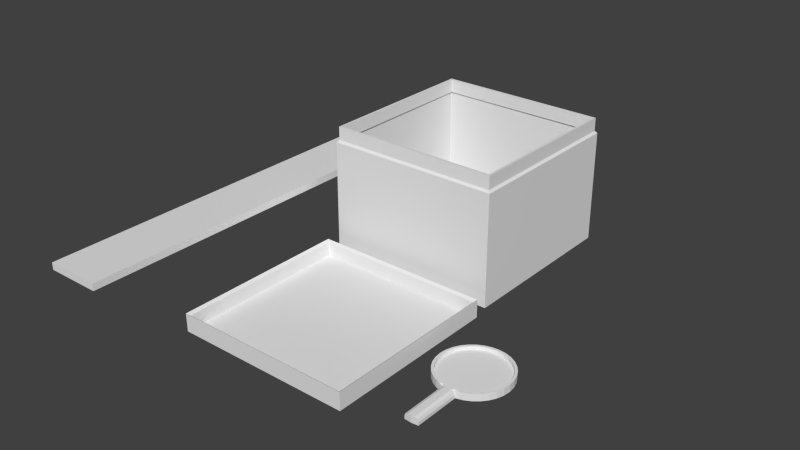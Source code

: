 # Source: ArkhamBoxes.blend  (saved by Blender 2.76.0; exported with 4.5.12 LTS)
import bpy
from mathutils import Matrix  # noqa: F401  (used for matrix-valued properties, if any)

bpy.ops.wm.read_factory_settings(use_empty=True)
scene = bpy.context.scene
scene.name = 'Scene'

# ---- collections
col_collection_1 = bpy.data.collections.new('Collection 1'); scene.collection.children.link(col_collection_1)

# ---- world
world_world = bpy.data.worlds.new('World'); scene.world = world_world
world_world.color = (0.05088, 0.05088, 0.05088)
world_world.use_sun_shadow = False
world_world.sun_shadow_jitter_overblur = 0.0
world_world.cycles.sampling_method = 'MANUAL'
world_world.cycles.sample_map_resolution = 256

# ---- meshes
me_circle = bpy.data.meshes.new('Circle')
me_circle.from_pydata([(0.0, 10.0, 0.0), (-1.951, 9.808, 0.0), (-3.827, 9.239, 0.0), (-5.556, 8.315, 0.0), (-7.071, 7.071, 0.0), (-8.315, 5.556, 0.0), (-9.239, 3.827, 0.0), (-9.808, 1.951, 0.0), (-10.0, 7.55e-07, 0.0), (-9.808, -1.951, 0.0), (-9.239, -3.827, 0.0), (-8.315, -5.556, 0.0), (-7.071, -7.071, 0.0), (-5.556, -8.315, 0.0), (-3.827, -9.239, 0.0), (-1.951, -9.808, 0.0), (3.258e-06, -10.0, 0.0), (1.951, -9.808, 0.0), (3.827, -9.239, 0.0), (5.556, -8.315, 0.0), (7.071, -7.071, 0.0), (8.315, -5.556, 0.0), (9.239, -3.827, 0.0), (9.808, -1.951, 0.0), (10.0, 9.656e-06, 0.0), (9.808, 1.951, 0.0), (9.239, 3.827, 0.0), (8.315, 5.556, 0.0), (7.071, 7.071, 0.0), (5.556, 8.315, 0.0), (3.827, 9.239, 0.0), (1.951, 9.808, 0.0), (-1.951, -22.81, 0.0), (3.258e-06, -23.0, 0.0), (1.951, -22.81, 0.0), (-7.21e-08, 9.337, 1.0), (-1.822, 9.158, 1.0), (-3.573, 8.626, 1.0), (-5.187, 7.764, 1.0), (-6.602, 6.602, 1.0), (-7.764, 5.187, 1.0), (-8.626, 3.573, 1.0), (-9.158, 1.822, 1.0), (-9.337, 9.242e-07, 1.0), (-9.158, -1.822, 1.0), (-8.626, -3.573, 1.0), (-7.764, -5.187, 1.0), (-6.602, -6.602, 1.0), (-5.187, -7.764, 1.0), (-3.573, -8.626, 1.0), (-1.822, -9.158, 1.0), (2.97e-06, -9.337, 1.0), (1.822, -9.158, 1.0), (3.573, -8.626, 1.0), (5.187, -7.764, 1.0), (6.602, -6.602, 1.0), (7.764, -5.187, 1.0), (8.626, -3.573, 1.0), (9.158, -1.822, 1.0), (9.337, 9.235e-06, 1.0), (9.158, 1.822, 1.0), (8.626, 3.573, 1.0), (7.764, 5.187, 1.0), (6.602, 6.602, 1.0), (5.187, 7.764, 1.0), (3.573, 8.626, 1.0), (1.822, 9.158, 1.0), (0.0, 10.0, 1.985), (-1.951, 9.808, 1.985), (-3.827, 9.239, 1.985), (-5.556, 8.315, 1.985), (-7.071, 7.071, 1.985), (-8.315, 5.556, 1.985), (-9.239, 3.827, 1.985), (-9.808, 1.951, 1.985), (-10.0, 7.55e-07, 1.985), (-9.808, -1.951, 1.985), (-9.239, -3.827, 1.985), (-8.315, -5.556, 1.985), (-7.071, -7.071, 1.985), (-5.556, -8.315, 1.985), (-3.827, -9.239, 1.985), (3.258e-06, -10.0, 1.985), (3.827, -9.239, 1.985), (5.556, -8.315, 1.985), (7.071, -7.071, 1.985), (8.315, -5.556, 1.985), (9.239, -3.827, 1.985), (9.808, -1.951, 1.985), (10.0, 9.656e-06, 1.985), (9.808, 1.951, 1.985), (9.239, 3.827, 1.985), (8.315, 5.556, 1.985), (7.071, 7.071, 1.985), (5.556, 8.315, 1.985), (3.827, 9.239, 1.985), (1.951, 9.808, 1.985), (3.258e-06, -23.0, 1.985), (-7.21e-08, 9.337, 1.985), (-1.822, 9.158, 1.985), (-3.573, 8.626, 1.985), (-5.187, 7.764, 1.985), (-6.602, 6.602, 1.985), (-7.764, 5.187, 1.985), (-8.626, 3.573, 1.985), (-9.158, 1.822, 1.985), (-9.337, 9.242e-07, 1.985), (-9.158, -1.822, 1.985), (-8.626, -3.573, 1.985), (-7.764, -5.187, 1.985), (-6.602, -6.602, 1.985), (-5.187, -7.764, 1.985), (-3.573, -8.626, 1.985), (-1.822, -9.158, 1.985), (2.97e-06, -9.337, 1.985), (1.822, -9.158, 1.985), (3.573, -8.626, 1.985), (5.187, -7.764, 1.985), (6.602, -6.602, 1.985), (7.764, -5.187, 1.985), (8.626, -3.573, 1.985), (9.158, -1.822, 1.985), (9.337, 9.235e-06, 1.985), (9.158, 1.822, 1.985), (8.626, 3.573, 1.985), (7.764, 5.187, 1.985), (6.602, 6.602, 1.985), (5.187, 7.764, 1.985), (3.573, 8.626, 1.985), (1.822, 9.158, 1.985), (-1.951, -9.808, 0.9379), (-0.9037, -9.911, 1.985), (-1.822, -9.158, 1.985), (-2.953, -9.504, 1.985), (-1.644, -9.838, 1.678), (0.9037, -9.911, 1.985), (1.951, -9.808, 0.9379), (2.953, -9.504, 1.985), (1.822, -9.158, 1.985), (1.644, -9.838, 1.678), (-0.9037, -22.91, 1.985), (-1.951, -22.81, 0.9379), (-1.644, -22.84, 1.678), (1.951, -22.81, 0.9379), (0.9037, -22.91, 1.985), (1.644, -22.84, 1.678), (-1.129e-06, 2.921e-06, 1.0), (-1.013e-06, 3.323e-06, 0.0)], [], [(17, 34, 33, 16), (16, 33, 32, 15), (83, 116, 115, 138, 137), (133, 132, 113, 112, 81), (89, 122, 121, 88), (78, 109, 108, 77), (90, 123, 122, 89), (79, 110, 109, 78), (91, 124, 123, 90), (80, 111, 110, 79), (92, 125, 124, 91), (81, 112, 111, 80), (68, 99, 98, 67), (93, 126, 125, 92), (15, 32, 141, 130), (69, 100, 99, 68), (94, 127, 126, 93), (82, 131, 140, 97), (70, 101, 100, 69), (95, 128, 127, 94), (18, 83, 137, 136, 17), (71, 102, 101, 70), (96, 129, 128, 95), (34, 17, 136, 143), (72, 103, 102, 71), (67, 98, 129, 96), (84, 117, 116, 83), (73, 104, 103, 72), (85, 118, 117, 84), (74, 105, 104, 73), (86, 119, 118, 85), (75, 106, 105, 74), (87, 120, 119, 86), (76, 107, 106, 75), (88, 121, 120, 87), (77, 108, 107, 76), (46, 109, 110, 47), (23, 88, 87, 22), (47, 110, 111, 48), (24, 89, 88, 23), (48, 111, 112, 49), (25, 90, 89, 24), (49, 112, 113, 50), (26, 91, 90, 25), (51, 50, 113, 114), (27, 92, 91, 26), (1, 68, 67, 0), (52, 51, 114, 115), (28, 93, 92, 27), (2, 69, 68, 1), (52, 115, 116, 53), (29, 94, 93, 28), (3, 70, 69, 2), (53, 116, 117, 54), (30, 95, 94, 29), (4, 71, 70, 3), (54, 117, 118, 55), (31, 96, 95, 30), (5, 72, 71, 4), (55, 118, 119, 56), (0, 67, 96, 31), (6, 73, 72, 5), (56, 119, 120, 57), (33, 34, 143, 145, 144, 97), (7, 74, 73, 6), (57, 120, 121, 58), (8, 75, 74, 7), (58, 121, 122, 59), (9, 76, 75, 8), (59, 122, 123, 60), (82, 135, 138, 115, 114), (10, 77, 76, 9), (60, 123, 124, 61), (135, 82, 97, 144), (11, 78, 77, 10), (61, 124, 125, 62), (35, 98, 99, 36), (12, 79, 78, 11), (62, 125, 126, 63), (36, 99, 100, 37), (13, 80, 79, 12), (63, 126, 127, 64), (37, 100, 101, 38), (14, 81, 80, 13), (64, 127, 128, 65), (38, 101, 102, 39), (132, 131, 82, 114, 113), (65, 128, 129, 66), (39, 102, 103, 40), (66, 129, 98, 35), (40, 103, 104, 41), (41, 104, 105, 42), (32, 33, 97, 140, 142, 141), (42, 105, 106, 43), (19, 84, 83, 18), (43, 106, 107, 44), (20, 85, 84, 19), (44, 107, 108, 45), (21, 86, 85, 20), (45, 108, 109, 46), (22, 87, 86, 21), (130, 134, 131, 132, 133), (135, 139, 136, 137, 138), (143, 136, 139, 145), (145, 139, 135, 144), (130, 141, 142, 134), (134, 142, 140, 131), (15, 130, 133, 81, 14), (54, 55, 146), (41, 42, 146), (55, 56, 146), (42, 43, 146), (56, 57, 146), (43, 44, 146), (57, 58, 146), (44, 45, 146), (58, 59, 146), (45, 46, 146), (59, 60, 146), (46, 47, 146), (60, 61, 146), (47, 48, 146), (61, 62, 146), (48, 49, 146), (35, 36, 146), (62, 63, 146), (49, 50, 146), (36, 37, 146), (63, 64, 146), (50, 51, 146), (37, 38, 146), (64, 65, 146), (51, 52, 146), (38, 39, 146), (65, 66, 146), (52, 53, 146), (39, 40, 146), (66, 35, 146), (53, 54, 146), (40, 41, 146), (30, 29, 147), (3, 2, 147), (16, 15, 147), (29, 28, 147), (2, 1, 147), (15, 14, 147), (28, 27, 147), (1, 0, 147), (14, 13, 147), (27, 26, 147), (13, 12, 147), (26, 25, 147), (12, 11, 147), (25, 24, 147), (11, 10, 147), (24, 23, 147), (10, 9, 147), (23, 22, 147), (9, 8, 147), (22, 21, 147), (8, 7, 147), (21, 20, 147), (7, 6, 147), (20, 19, 147), (6, 5, 147), (19, 18, 147), (0, 31, 147), (5, 4, 147), (18, 17, 147), (31, 30, 147), (4, 3, 147), (17, 16, 147)])
me_circle.use_remesh_preserve_volume = False
me_circle.use_remesh_preserve_attributes = False
me_circle.use_mirror_vertex_groups = False
me_circle.update()
me_panel4dad = bpy.data.meshes.new('Panel4Dad')
me_panel4dad.from_pydata([(-7.8, 70.0, -1.0), (-7.8, -70.0, -1.0), (-7.8, -70.0, 1.0), (-7.8, 70.0, 1.0), (7.8, 70.0, 1.0), (7.8, 70.0, -1.0), (7.8, -70.0, 1.0), (7.8, -70.0, -1.0)], [], [(0, 1, 2), (2, 3, 0), (3, 4, 5), (5, 0, 3), (4, 6, 7), (7, 5, 4), (1, 7, 6), (6, 2, 1), (1, 0, 5), (5, 7, 1), (6, 4, 3), (3, 2, 6)])
me_panel4dad.use_remesh_preserve_volume = False
me_panel4dad.use_remesh_preserve_attributes = False
me_panel4dad.use_mirror_vertex_groups = False
me_panel4dad.update()
me_cube_005 = bpy.data.meshes.new('Cube.005')
me_cube_005.from_pydata([(-9.774, -9.774, 0.2801), (-9.774, 9.774, 0.2801), (9.774, 9.774, 0.2801), (9.774, -9.774, 0.2801), (-9.774, -9.774, -1.28), (-9.774, 9.774, -1.28), (9.774, 9.774, -1.28), (9.774, -9.774, -1.28), (-10.07, -10.07, 0.5033), (-10.07, 10.07, 0.5033), (10.07, 10.07, 0.5033), (10.07, -10.07, 0.5033), (-10.08, -10.07, -1.542), (-10.08, 10.08, -1.542), (10.08, 10.08, -1.542), (10.08, -10.07, -1.542)], [], [(0, 4, 5, 1), (1, 5, 6, 2), (2, 6, 7, 3), (3, 7, 4, 0), (0, 1, 2, 3), (8, 9, 13, 12), (9, 10, 14, 13), (10, 11, 15, 14), (11, 8, 12, 15), (8, 11, 10, 9), (4, 7, 15, 12), (7, 6, 14, 15), (6, 5, 13, 14), (5, 4, 12, 13)])
me_cube_005.use_remesh_preserve_volume = False
me_cube_005.use_remesh_preserve_attributes = False
me_cube_005.use_mirror_vertex_groups = False
me_cube_005.update()
me_cube_004 = bpy.data.meshes.new('Cube.004')
me_cube_004.from_pydata([(-10.0, -10.0, -10.0), (-10.0, 10.0, -10.0), (10.0, 10.0, -10.0), (10.0, -10.0, -10.0), (-9.774, -9.774, 4.601), (-9.774, 9.774, 4.601), (9.774, 9.774, 4.601), (9.774, -9.774, 4.601), (-9.514, -9.514, 4.601), (-9.514, 9.514, 4.601), (9.514, 9.514, 4.601), (9.514, -9.514, 4.601), (-9.734, -9.734, -9.533), (-9.734, 9.734, -9.533), (9.734, 9.734, -9.533), (9.734, -9.734, -9.533), (-9.734, -9.734, 2.835), (9.734, -9.734, 2.835), (9.734, 9.734, 2.835), (-9.734, 9.734, 2.835), (-10.0, -10.0, 2.827), (-10.0, 10.0, 2.827), (10.0, 10.0, 2.827), (10.0, -10.0, 2.827), (-9.515, -9.515, 3.073), (9.515, -9.515, 3.073), (9.515, 9.515, 3.073), (-9.515, 9.515, 3.073), (-9.774, -9.774, 3.077), (-9.774, 9.774, 3.077), (9.774, 9.774, 3.077), (9.774, -9.774, 3.077)], [], [(20, 21, 1, 0), (21, 22, 2, 1), (22, 23, 3, 2), (23, 20, 0, 3), (0, 1, 2, 3), (4, 7, 11, 8), (16, 17, 15, 12), (7, 6, 10, 11), (6, 5, 9, 10), (5, 4, 8, 9), (15, 14, 13, 12), (17, 18, 14, 15), (18, 19, 13, 14), (19, 16, 12, 13), (24, 25, 17, 16), (25, 26, 18, 17), (26, 27, 19, 18), (27, 24, 16, 19), (28, 29, 21, 20), (29, 30, 22, 21), (30, 31, 23, 22), (31, 28, 20, 23), (8, 11, 25, 24), (11, 10, 26, 25), (10, 9, 27, 26), (9, 8, 24, 27), (4, 5, 29, 28), (5, 6, 30, 29), (6, 7, 31, 30), (7, 4, 28, 31)])
me_cube_004.use_remesh_preserve_volume = False
me_cube_004.use_remesh_preserve_attributes = False
me_cube_004.use_mirror_vertex_groups = False
me_cube_004.update()

# ---- objects
ob_circle = bpy.data.objects.new('Circle', me_circle)
ob_panel4dad = bpy.data.objects.new('Panel4Dad', me_panel4dad)
ob_cube_002 = bpy.data.objects.new('Cube.002', me_cube_005)
ob_cube = bpy.data.objects.new('Cube', me_cube_004)

# ---- transforms, parenting, visibility, modifiers, constraints
ob_circle.location = (40.0, -20.0, -18.97)
ob_circle.lineart.crease_threshold = 0.0
ob_panel4dad.location = (-40.0, 0.0, 0.0)
ob_panel4dad.lineart.crease_threshold = 0.0
ob_cube_002.location = (-0.1223, -24.25, -17.89)
ob_cube_002.rotation_euler = (-9.425, -1.006e-22, 4.441e-16)
ob_cube_002.scale = (2.52, 2.52, 2.52)
ob_cube_002.lineart.crease_threshold = 0.0
ob_cube.location = (-0.1223, 30.09, 6.544)
ob_cube.scale = (2.5, 2.5, 2.5)
ob_cube.lineart.crease_threshold = 0.0

# ---- collection membership
col_collection_1.objects.link(ob_circle)
col_collection_1.objects.link(ob_panel4dad)
col_collection_1.objects.link(ob_cube_002)
col_collection_1.objects.link(ob_cube)

# ---- scene / render settings (as saved in the file)
scene.frame_start = 1; scene.frame_end = 250; scene.frame_set(1)
scene.render.engine = 'BLENDER_EEVEE_NEXT'
scene.render.resolution_percentage = 50
scene.render.dither_intensity = 0.0
scene.cycles.use_denoising = False
scene.cycles.samples = 10
scene.cycles.sampling_pattern = 'TABULATED_SOBOL'
scene.cycles.light_sampling_threshold = 0.0
scene.cycles.use_adaptive_sampling = False
scene.cycles.use_light_tree = False
scene.cycles.blur_glossy = 0.0
scene.cycles.pixel_filter_type = 'GAUSSIAN'
scene.cycles.sample_clamp_indirect = 0.0
scene.view_settings.view_transform = 'Standard'
scene.unit_settings.scale_length = 0.0001
bpy.context.view_layer.update()

# ---- added for rendering (the .blend has no active camera and no usable light): camera, sun
cam_auto = bpy.data.cameras.new('AutoCamera')
cam_auto.lens = 50.0
cam_auto.sensor_width = 36.0
cam_auto.clip_end = 2838.07
ob_auto_camera = bpy.data.objects.new('AutoCamera', cam_auto)
scene.collection.objects.link(ob_auto_camera)
ob_auto_camera.location = (162.814, -194.057, 128.813)
ob_auto_camera.rotation_euler = (1.09748, -7.21219e-08, 0.694738)
scene.camera = ob_auto_camera
light_auto_sun = bpy.data.lights.new('AutoSun', 'SUN')
light_auto_sun.energy = 3.0
light_auto_sun.angle = 0.0523599
ob_auto_sun = bpy.data.objects.new('AutoSun', light_auto_sun)
scene.collection.objects.link(ob_auto_sun)
ob_auto_sun.rotation_euler = (0.872665, 0.174533, 0.523599)
bpy.context.view_layer.update()
